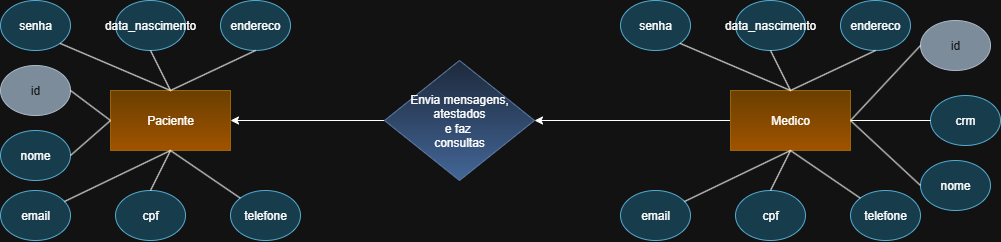

The diagram above was exported from draw.io. Its source (the exported page's mxGraphModel, read from the mxfile embedded in the PNG):
<mxGraphModel dx="2194" dy="1143" grid="1" gridSize="10" guides="1" tooltips="1" connect="1" arrows="1" fold="1" page="1" pageScale="1" pageWidth="827" pageHeight="1169" math="0" shadow="0">
  <root>
    <mxCell id="0" />
    <mxCell id="1" parent="0" />
    <mxCell id="i89zwz8QPk1vFTwGpL_x-38" value="Paciente" style="rounded=0;whiteSpace=wrap;html=1;fillColor=#ffcd28;strokeColor=#d79b00;gradientColor=#ffa500;" vertex="1" parent="1">
      <mxGeometry x="140" y="310" width="120" height="60" as="geometry" />
    </mxCell>
    <mxCell id="i89zwz8QPk1vFTwGpL_x-39" value="id" style="ellipse;whiteSpace=wrap;html=1;fillColor=#647687;fontColor=#ffffff;strokeColor=#314354;" vertex="1" parent="1">
      <mxGeometry x="30" y="285" width="70" height="50" as="geometry" />
    </mxCell>
    <mxCell id="i89zwz8QPk1vFTwGpL_x-40" value="nome" style="ellipse;whiteSpace=wrap;html=1;fillColor=#b1ddf0;strokeColor=#10739e;" vertex="1" parent="1">
      <mxGeometry x="30" y="350" width="70" height="50" as="geometry" />
    </mxCell>
    <mxCell id="i89zwz8QPk1vFTwGpL_x-41" value="email" style="ellipse;whiteSpace=wrap;html=1;fillColor=#b1ddf0;strokeColor=#10739e;" vertex="1" parent="1">
      <mxGeometry x="30" y="410" width="70" height="50" as="geometry" />
    </mxCell>
    <mxCell id="i89zwz8QPk1vFTwGpL_x-42" value="senha" style="ellipse;whiteSpace=wrap;html=1;fillColor=#b1ddf0;strokeColor=#10739e;" vertex="1" parent="1">
      <mxGeometry x="30" y="220" width="70" height="50" as="geometry" />
    </mxCell>
    <mxCell id="i89zwz8QPk1vFTwGpL_x-43" value="cpf" style="ellipse;whiteSpace=wrap;html=1;fillColor=#b1ddf0;strokeColor=#10739e;" vertex="1" parent="1">
      <mxGeometry x="145" y="410" width="70" height="50" as="geometry" />
    </mxCell>
    <mxCell id="i89zwz8QPk1vFTwGpL_x-44" value="data_nascimento" style="ellipse;whiteSpace=wrap;html=1;fillColor=#b1ddf0;strokeColor=#10739e;" vertex="1" parent="1">
      <mxGeometry x="145" y="220" width="70" height="50" as="geometry" />
    </mxCell>
    <mxCell id="i89zwz8QPk1vFTwGpL_x-45" value="telefone" style="ellipse;whiteSpace=wrap;html=1;fillColor=#b1ddf0;strokeColor=#10739e;" vertex="1" parent="1">
      <mxGeometry x="260" y="410" width="70" height="50" as="geometry" />
    </mxCell>
    <mxCell id="i89zwz8QPk1vFTwGpL_x-46" value="endereco" style="ellipse;whiteSpace=wrap;html=1;fillColor=#b1ddf0;strokeColor=#10739e;" vertex="1" parent="1">
      <mxGeometry x="250" y="220" width="70" height="50" as="geometry" />
    </mxCell>
    <mxCell id="i89zwz8QPk1vFTwGpL_x-48" value="" style="endArrow=none;html=1;rounded=0;entryX=0.5;entryY=1;entryDx=0;entryDy=0;exitX=0.5;exitY=0;exitDx=0;exitDy=0;" edge="1" parent="1" source="i89zwz8QPk1vFTwGpL_x-38" target="i89zwz8QPk1vFTwGpL_x-46">
      <mxGeometry width="50" height="50" relative="1" as="geometry">
        <mxPoint x="330" y="320" as="sourcePoint" />
        <mxPoint x="380" y="270" as="targetPoint" />
      </mxGeometry>
    </mxCell>
    <mxCell id="i89zwz8QPk1vFTwGpL_x-49" value="" style="endArrow=none;html=1;rounded=0;entryX=0.5;entryY=1;entryDx=0;entryDy=0;exitX=0.5;exitY=0;exitDx=0;exitDy=0;" edge="1" parent="1" source="i89zwz8QPk1vFTwGpL_x-38" target="i89zwz8QPk1vFTwGpL_x-44">
      <mxGeometry width="50" height="50" relative="1" as="geometry">
        <mxPoint x="240" y="320" as="sourcePoint" />
        <mxPoint x="325" y="280" as="targetPoint" />
      </mxGeometry>
    </mxCell>
    <mxCell id="i89zwz8QPk1vFTwGpL_x-50" value="" style="endArrow=none;html=1;rounded=0;entryX=1;entryY=1;entryDx=0;entryDy=0;exitX=0.5;exitY=0;exitDx=0;exitDy=0;" edge="1" parent="1" source="i89zwz8QPk1vFTwGpL_x-38" target="i89zwz8QPk1vFTwGpL_x-42">
      <mxGeometry width="50" height="50" relative="1" as="geometry">
        <mxPoint x="350" y="340" as="sourcePoint" />
        <mxPoint x="330" y="300" as="targetPoint" />
      </mxGeometry>
    </mxCell>
    <mxCell id="i89zwz8QPk1vFTwGpL_x-51" value="" style="endArrow=none;html=1;rounded=0;entryX=0.5;entryY=1;entryDx=0;entryDy=0;" edge="1" parent="1" source="i89zwz8QPk1vFTwGpL_x-45" target="i89zwz8QPk1vFTwGpL_x-38">
      <mxGeometry width="50" height="50" relative="1" as="geometry">
        <mxPoint x="260" y="327" as="sourcePoint" />
        <mxPoint x="150" y="280" as="targetPoint" />
      </mxGeometry>
    </mxCell>
    <mxCell id="i89zwz8QPk1vFTwGpL_x-52" value="" style="endArrow=none;html=1;rounded=0;entryX=0.5;entryY=0;entryDx=0;entryDy=0;exitX=0.5;exitY=1;exitDx=0;exitDy=0;" edge="1" parent="1" source="i89zwz8QPk1vFTwGpL_x-38" target="i89zwz8QPk1vFTwGpL_x-43">
      <mxGeometry width="50" height="50" relative="1" as="geometry">
        <mxPoint x="310" y="438" as="sourcePoint" />
        <mxPoint x="240" y="390" as="targetPoint" />
      </mxGeometry>
    </mxCell>
    <mxCell id="i89zwz8QPk1vFTwGpL_x-53" value="" style="endArrow=none;html=1;rounded=0;exitX=0.5;exitY=1;exitDx=0;exitDy=0;" edge="1" parent="1" source="i89zwz8QPk1vFTwGpL_x-38" target="i89zwz8QPk1vFTwGpL_x-41">
      <mxGeometry width="50" height="50" relative="1" as="geometry">
        <mxPoint x="310" y="418" as="sourcePoint" />
        <mxPoint x="240" y="370" as="targetPoint" />
      </mxGeometry>
    </mxCell>
    <mxCell id="i89zwz8QPk1vFTwGpL_x-54" value="" style="endArrow=none;html=1;rounded=0;entryX=1;entryY=0.5;entryDx=0;entryDy=0;exitX=0;exitY=0.5;exitDx=0;exitDy=0;" edge="1" parent="1" source="i89zwz8QPk1vFTwGpL_x-38" target="i89zwz8QPk1vFTwGpL_x-39">
      <mxGeometry width="50" height="50" relative="1" as="geometry">
        <mxPoint x="200" y="418" as="sourcePoint" />
        <mxPoint x="130" y="370" as="targetPoint" />
      </mxGeometry>
    </mxCell>
    <mxCell id="i89zwz8QPk1vFTwGpL_x-55" value="" style="endArrow=none;html=1;rounded=0;entryX=1;entryY=0.5;entryDx=0;entryDy=0;exitX=0;exitY=0.5;exitDx=0;exitDy=0;" edge="1" parent="1" source="i89zwz8QPk1vFTwGpL_x-38" target="i89zwz8QPk1vFTwGpL_x-40">
      <mxGeometry width="50" height="50" relative="1" as="geometry">
        <mxPoint x="190" y="408" as="sourcePoint" />
        <mxPoint x="120" y="360" as="targetPoint" />
      </mxGeometry>
    </mxCell>
    <mxCell id="i89zwz8QPk1vFTwGpL_x-57" style="edgeStyle=orthogonalEdgeStyle;rounded=0;orthogonalLoop=1;jettySize=auto;html=1;entryX=1;entryY=0.5;entryDx=0;entryDy=0;" edge="1" parent="1" source="i89zwz8QPk1vFTwGpL_x-56" target="i89zwz8QPk1vFTwGpL_x-38">
      <mxGeometry relative="1" as="geometry" />
    </mxCell>
    <mxCell id="i89zwz8QPk1vFTwGpL_x-56" value="Envia mensagens,&lt;div&gt;atestados&lt;/div&gt;&lt;div&gt;e faz&amp;nbsp;&lt;/div&gt;&lt;div&gt;consultas&lt;/div&gt;" style="rhombus;whiteSpace=wrap;html=1;fillColor=#dae8fc;strokeColor=#6c8ebf;gradientColor=#7ea6e0;" vertex="1" parent="1">
      <mxGeometry x="414" y="280" width="150" height="120" as="geometry" />
    </mxCell>
    <mxCell id="i89zwz8QPk1vFTwGpL_x-79" style="edgeStyle=orthogonalEdgeStyle;rounded=0;orthogonalLoop=1;jettySize=auto;html=1;entryX=1;entryY=0.5;entryDx=0;entryDy=0;" edge="1" parent="1" source="i89zwz8QPk1vFTwGpL_x-58" target="i89zwz8QPk1vFTwGpL_x-56">
      <mxGeometry relative="1" as="geometry" />
    </mxCell>
    <mxCell id="i89zwz8QPk1vFTwGpL_x-58" value="Medico" style="rounded=0;whiteSpace=wrap;html=1;fillColor=#ffcd28;strokeColor=#d79b00;gradientColor=#ffa500;" vertex="1" parent="1">
      <mxGeometry x="760" y="310" width="120" height="60" as="geometry" />
    </mxCell>
    <mxCell id="i89zwz8QPk1vFTwGpL_x-59" value="id" style="ellipse;whiteSpace=wrap;html=1;fillColor=#647687;fontColor=#ffffff;strokeColor=#314354;" vertex="1" parent="1">
      <mxGeometry x="950" y="240" width="70" height="50" as="geometry" />
    </mxCell>
    <mxCell id="i89zwz8QPk1vFTwGpL_x-60" value="nome" style="ellipse;whiteSpace=wrap;html=1;fillColor=#b1ddf0;strokeColor=#10739e;" vertex="1" parent="1">
      <mxGeometry x="950" y="380" width="70" height="50" as="geometry" />
    </mxCell>
    <mxCell id="i89zwz8QPk1vFTwGpL_x-61" value="email" style="ellipse;whiteSpace=wrap;html=1;fillColor=#b1ddf0;strokeColor=#10739e;" vertex="1" parent="1">
      <mxGeometry x="650" y="410" width="70" height="50" as="geometry" />
    </mxCell>
    <mxCell id="i89zwz8QPk1vFTwGpL_x-62" value="senha" style="ellipse;whiteSpace=wrap;html=1;fillColor=#b1ddf0;strokeColor=#10739e;" vertex="1" parent="1">
      <mxGeometry x="650" y="220" width="70" height="50" as="geometry" />
    </mxCell>
    <mxCell id="i89zwz8QPk1vFTwGpL_x-63" value="cpf" style="ellipse;whiteSpace=wrap;html=1;fillColor=#b1ddf0;strokeColor=#10739e;" vertex="1" parent="1">
      <mxGeometry x="765" y="410" width="70" height="50" as="geometry" />
    </mxCell>
    <mxCell id="i89zwz8QPk1vFTwGpL_x-64" value="data_nascimento" style="ellipse;whiteSpace=wrap;html=1;fillColor=#b1ddf0;strokeColor=#10739e;" vertex="1" parent="1">
      <mxGeometry x="765" y="220" width="70" height="50" as="geometry" />
    </mxCell>
    <mxCell id="i89zwz8QPk1vFTwGpL_x-65" value="telefone" style="ellipse;whiteSpace=wrap;html=1;fillColor=#b1ddf0;strokeColor=#10739e;" vertex="1" parent="1">
      <mxGeometry x="880" y="410" width="70" height="50" as="geometry" />
    </mxCell>
    <mxCell id="i89zwz8QPk1vFTwGpL_x-66" value="endereco" style="ellipse;whiteSpace=wrap;html=1;fillColor=#b1ddf0;strokeColor=#10739e;" vertex="1" parent="1">
      <mxGeometry x="870" y="220" width="70" height="50" as="geometry" />
    </mxCell>
    <mxCell id="i89zwz8QPk1vFTwGpL_x-67" value="" style="endArrow=none;html=1;rounded=0;entryX=0.5;entryY=1;entryDx=0;entryDy=0;exitX=0.5;exitY=0;exitDx=0;exitDy=0;" edge="1" parent="1" source="i89zwz8QPk1vFTwGpL_x-58" target="i89zwz8QPk1vFTwGpL_x-66">
      <mxGeometry width="50" height="50" relative="1" as="geometry">
        <mxPoint x="950" y="320" as="sourcePoint" />
        <mxPoint x="1000" y="270" as="targetPoint" />
      </mxGeometry>
    </mxCell>
    <mxCell id="i89zwz8QPk1vFTwGpL_x-68" value="" style="endArrow=none;html=1;rounded=0;entryX=0.5;entryY=1;entryDx=0;entryDy=0;exitX=0.5;exitY=0;exitDx=0;exitDy=0;" edge="1" parent="1" source="i89zwz8QPk1vFTwGpL_x-58" target="i89zwz8QPk1vFTwGpL_x-64">
      <mxGeometry width="50" height="50" relative="1" as="geometry">
        <mxPoint x="860" y="320" as="sourcePoint" />
        <mxPoint x="945" y="280" as="targetPoint" />
      </mxGeometry>
    </mxCell>
    <mxCell id="i89zwz8QPk1vFTwGpL_x-69" value="" style="endArrow=none;html=1;rounded=0;entryX=1;entryY=1;entryDx=0;entryDy=0;exitX=0.5;exitY=0;exitDx=0;exitDy=0;" edge="1" parent="1" source="i89zwz8QPk1vFTwGpL_x-58" target="i89zwz8QPk1vFTwGpL_x-62">
      <mxGeometry width="50" height="50" relative="1" as="geometry">
        <mxPoint x="970" y="340" as="sourcePoint" />
        <mxPoint x="950" y="300" as="targetPoint" />
      </mxGeometry>
    </mxCell>
    <mxCell id="i89zwz8QPk1vFTwGpL_x-70" value="" style="endArrow=none;html=1;rounded=0;entryX=0.5;entryY=1;entryDx=0;entryDy=0;" edge="1" parent="1" source="i89zwz8QPk1vFTwGpL_x-65" target="i89zwz8QPk1vFTwGpL_x-58">
      <mxGeometry width="50" height="50" relative="1" as="geometry">
        <mxPoint x="880" y="327" as="sourcePoint" />
        <mxPoint x="770" y="280" as="targetPoint" />
      </mxGeometry>
    </mxCell>
    <mxCell id="i89zwz8QPk1vFTwGpL_x-71" value="" style="endArrow=none;html=1;rounded=0;entryX=0.5;entryY=0;entryDx=0;entryDy=0;exitX=0.5;exitY=1;exitDx=0;exitDy=0;" edge="1" parent="1" source="i89zwz8QPk1vFTwGpL_x-58" target="i89zwz8QPk1vFTwGpL_x-63">
      <mxGeometry width="50" height="50" relative="1" as="geometry">
        <mxPoint x="930" y="438" as="sourcePoint" />
        <mxPoint x="860" y="390" as="targetPoint" />
      </mxGeometry>
    </mxCell>
    <mxCell id="i89zwz8QPk1vFTwGpL_x-72" value="" style="endArrow=none;html=1;rounded=0;exitX=0.5;exitY=1;exitDx=0;exitDy=0;" edge="1" parent="1" source="i89zwz8QPk1vFTwGpL_x-58" target="i89zwz8QPk1vFTwGpL_x-61">
      <mxGeometry width="50" height="50" relative="1" as="geometry">
        <mxPoint x="930" y="418" as="sourcePoint" />
        <mxPoint x="860" y="370" as="targetPoint" />
      </mxGeometry>
    </mxCell>
    <mxCell id="i89zwz8QPk1vFTwGpL_x-75" value="" style="endArrow=none;html=1;rounded=0;entryX=0;entryY=0.5;entryDx=0;entryDy=0;exitX=1;exitY=0.5;exitDx=0;exitDy=0;" edge="1" parent="1" source="i89zwz8QPk1vFTwGpL_x-58" target="i89zwz8QPk1vFTwGpL_x-59">
      <mxGeometry width="50" height="50" relative="1" as="geometry">
        <mxPoint x="870" y="320" as="sourcePoint" />
        <mxPoint x="955" y="280" as="targetPoint" />
      </mxGeometry>
    </mxCell>
    <mxCell id="i89zwz8QPk1vFTwGpL_x-76" value="" style="endArrow=none;html=1;rounded=0;entryX=0;entryY=0.5;entryDx=0;entryDy=0;exitX=1;exitY=0.5;exitDx=0;exitDy=0;" edge="1" parent="1" source="i89zwz8QPk1vFTwGpL_x-58" target="i89zwz8QPk1vFTwGpL_x-60">
      <mxGeometry width="50" height="50" relative="1" as="geometry">
        <mxPoint x="910" y="390" as="sourcePoint" />
        <mxPoint x="995" y="350" as="targetPoint" />
      </mxGeometry>
    </mxCell>
    <mxCell id="i89zwz8QPk1vFTwGpL_x-77" value="crm" style="ellipse;whiteSpace=wrap;html=1;fillColor=#b1ddf0;strokeColor=#10739e;" vertex="1" parent="1">
      <mxGeometry x="960" y="315" width="70" height="50" as="geometry" />
    </mxCell>
    <mxCell id="i89zwz8QPk1vFTwGpL_x-78" value="" style="endArrow=none;html=1;rounded=0;entryX=0;entryY=0.5;entryDx=0;entryDy=0;exitX=1;exitY=0.5;exitDx=0;exitDy=0;" edge="1" parent="1" source="i89zwz8QPk1vFTwGpL_x-58" target="i89zwz8QPk1vFTwGpL_x-77">
      <mxGeometry width="50" height="50" relative="1" as="geometry">
        <mxPoint x="910" y="370" as="sourcePoint" />
        <mxPoint x="980" y="435" as="targetPoint" />
      </mxGeometry>
    </mxCell>
  </root>
</mxGraphModel>